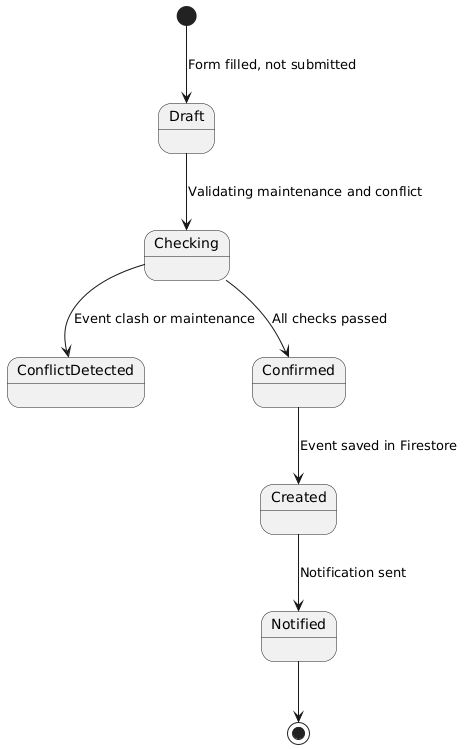

The diagram above was rendered by PlantUML. Its source (embedded in the PNG):
@startuml
[*] --> Draft : Form filled, not submitted

Draft --> Checking : Validating maintenance and conflict
Checking --> ConflictDetected : Event clash or maintenance
Checking --> Confirmed : All checks passed

Confirmed --> Created : Event saved in Firestore
Created --> Notified : Notification sent

Notified --> [*]
@enduml